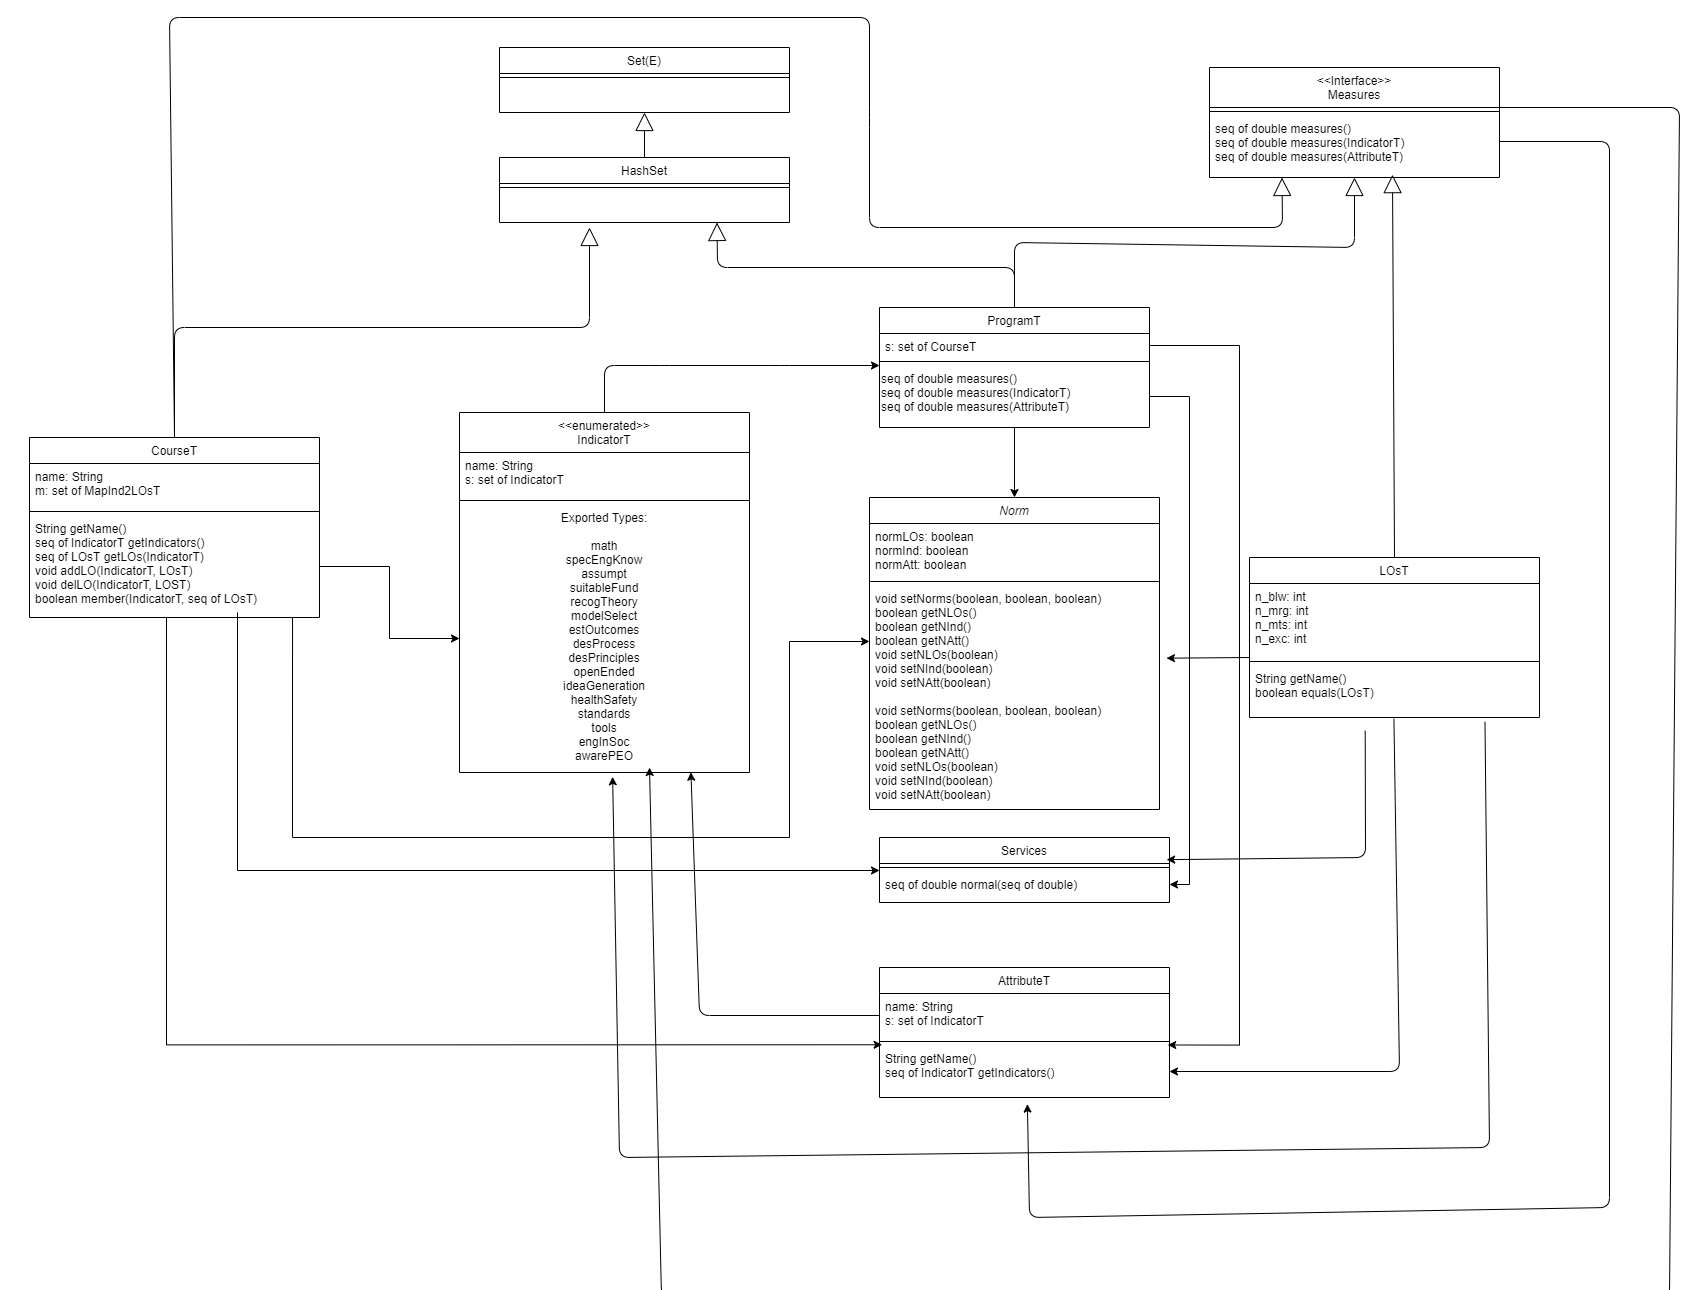

The diagram above was exported from draw.io. Its source (the exported page's mxGraphModel, read from the mxfile embedded in the PNG):
<mxGraphModel dx="5146" dy="2201" grid="1" gridSize="10" guides="1" tooltips="1" connect="1" arrows="1" fold="1" page="1" pageScale="1" pageWidth="827" pageHeight="1169" math="0" shadow="0">
  <root>
    <mxCell id="0" />
    <mxCell id="1" parent="0" />
    <mxCell id="2" value="ProgramT" style="swimlane;fontStyle=0;align=center;verticalAlign=top;childLayout=stackLayout;horizontal=1;startSize=26;horizontalStack=0;resizeParent=1;resizeLast=0;collapsible=1;marginBottom=0;rounded=0;shadow=0;strokeWidth=1;" vertex="1" parent="1">
      <mxGeometry x="-1020" y="300" width="270" height="120" as="geometry">
        <mxRectangle x="230" y="140" width="160" height="26" as="alternateBounds" />
      </mxGeometry>
    </mxCell>
    <mxCell id="3" value="s: set of CourseT" style="text;align=left;verticalAlign=top;spacingLeft=4;spacingRight=4;overflow=hidden;rotatable=0;points=[[0,0.5],[1,0.5]];portConstraint=eastwest;" vertex="1" parent="2">
      <mxGeometry y="26" width="270" height="24" as="geometry" />
    </mxCell>
    <mxCell id="4" value="" style="line;html=1;strokeWidth=1;align=left;verticalAlign=middle;spacingTop=-1;spacingLeft=3;spacingRight=3;rotatable=0;labelPosition=right;points=[];portConstraint=eastwest;" vertex="1" parent="2">
      <mxGeometry y="50" width="270" height="8" as="geometry" />
    </mxCell>
    <mxCell id="5" value="seq of double measures()&lt;br style=&quot;padding: 0px ; margin: 0px&quot;&gt;seq of double measures(IndicatorT)&lt;br style=&quot;padding: 0px ; margin: 0px&quot;&gt;seq of double measures(AttributeT)&lt;div style=&quot;padding: 0px ; margin: 0px&quot;&gt;&lt;br style=&quot;padding: 0px; margin: 0px; color: rgb(0, 0, 0); font-family: helvetica; font-size: 12px; font-style: normal; font-weight: 400; letter-spacing: normal; text-align: left; text-indent: 0px; text-transform: none; word-spacing: 0px; background-color: rgb(248, 249, 250);&quot;&gt;&#10;&#10;&lt;/div&gt;" style="text;whiteSpace=wrap;html=1;" vertex="1" parent="2">
      <mxGeometry y="58" width="270" height="62" as="geometry" />
    </mxCell>
    <mxCell id="6" value="Norm" style="swimlane;fontStyle=2;align=center;verticalAlign=top;childLayout=stackLayout;horizontal=1;startSize=26;horizontalStack=0;resizeParent=1;resizeLast=0;collapsible=1;marginBottom=0;rounded=0;shadow=0;strokeWidth=1;" vertex="1" parent="1">
      <mxGeometry x="-1030" y="490" width="290" height="312" as="geometry">
        <mxRectangle x="230" y="140" width="160" height="26" as="alternateBounds" />
      </mxGeometry>
    </mxCell>
    <mxCell id="7" value="normLOs: boolean&#10;normInd: boolean&#10;normAtt: boolean" style="text;align=left;verticalAlign=top;spacingLeft=4;spacingRight=4;overflow=hidden;rotatable=0;points=[[0,0.5],[1,0.5]];portConstraint=eastwest;" vertex="1" parent="6">
      <mxGeometry y="26" width="290" height="54" as="geometry" />
    </mxCell>
    <mxCell id="8" value="" style="line;html=1;strokeWidth=1;align=left;verticalAlign=middle;spacingTop=-1;spacingLeft=3;spacingRight=3;rotatable=0;labelPosition=right;points=[];portConstraint=eastwest;" vertex="1" parent="6">
      <mxGeometry y="80" width="290" height="8" as="geometry" />
    </mxCell>
    <mxCell id="9" value="void setNorms(boolean, boolean, boolean)&#10;boolean getNLOs()&#10;boolean getNInd()&#10;boolean getNAtt()&#10;void setNLOs(boolean)&#10;void setNInd(boolean)&#10;void setNAtt(boolean) " style="text;align=left;verticalAlign=top;spacingLeft=4;spacingRight=4;overflow=hidden;rotatable=0;points=[[0,0.5],[1,0.5]];portConstraint=eastwest;" vertex="1" parent="6">
      <mxGeometry y="88" width="290" height="112" as="geometry" />
    </mxCell>
    <mxCell id="10" value="void setNorms(boolean, boolean, boolean)&#10;boolean getNLOs()&#10;boolean getNInd()&#10;boolean getNAtt()&#10;void setNLOs(boolean)&#10;void setNInd(boolean)&#10;void setNAtt(boolean) " style="text;align=left;verticalAlign=top;spacingLeft=4;spacingRight=4;overflow=hidden;rotatable=0;points=[[0,0.5],[1,0.5]];portConstraint=eastwest;" vertex="1" parent="6">
      <mxGeometry y="200" width="290" height="112" as="geometry" />
    </mxCell>
    <mxCell id="11" value="CourseT" style="swimlane;fontStyle=0;align=center;verticalAlign=top;childLayout=stackLayout;horizontal=1;startSize=26;horizontalStack=0;resizeParent=1;resizeLast=0;collapsible=1;marginBottom=0;rounded=0;shadow=0;strokeWidth=1;" vertex="1" parent="1">
      <mxGeometry x="-1870" y="430" width="290" height="180" as="geometry">
        <mxRectangle x="230" y="140" width="160" height="26" as="alternateBounds" />
      </mxGeometry>
    </mxCell>
    <mxCell id="12" value="name: String&#10;m: set of MapInd2LOsT" style="text;align=left;verticalAlign=top;spacingLeft=4;spacingRight=4;overflow=hidden;rotatable=0;points=[[0,0.5],[1,0.5]];portConstraint=eastwest;" vertex="1" parent="11">
      <mxGeometry y="26" width="290" height="44" as="geometry" />
    </mxCell>
    <mxCell id="13" value="" style="line;html=1;strokeWidth=1;align=left;verticalAlign=middle;spacingTop=-1;spacingLeft=3;spacingRight=3;rotatable=0;labelPosition=right;points=[];portConstraint=eastwest;" vertex="1" parent="11">
      <mxGeometry y="70" width="290" height="8" as="geometry" />
    </mxCell>
    <mxCell id="14" value="LOsT" style="swimlane;fontStyle=0;align=center;verticalAlign=top;childLayout=stackLayout;horizontal=1;startSize=26;horizontalStack=0;resizeParent=1;resizeLast=0;collapsible=1;marginBottom=0;rounded=0;shadow=0;strokeWidth=1;" vertex="1" parent="1">
      <mxGeometry x="-650" y="550" width="290" height="160" as="geometry">
        <mxRectangle x="230" y="140" width="160" height="26" as="alternateBounds" />
      </mxGeometry>
    </mxCell>
    <mxCell id="15" value="n_blw: int&#10;n_mrg: int&#10;n_mts: int&#10;n_exc: int" style="text;align=left;verticalAlign=top;spacingLeft=4;spacingRight=4;overflow=hidden;rotatable=0;points=[[0,0.5],[1,0.5]];portConstraint=eastwest;" vertex="1" parent="14">
      <mxGeometry y="26" width="290" height="74" as="geometry" />
    </mxCell>
    <mxCell id="16" value="" style="line;html=1;strokeWidth=1;align=left;verticalAlign=middle;spacingTop=-1;spacingLeft=3;spacingRight=3;rotatable=0;labelPosition=right;points=[];portConstraint=eastwest;" vertex="1" parent="14">
      <mxGeometry y="100" width="290" height="8" as="geometry" />
    </mxCell>
    <mxCell id="17" value="String getName()&#10;boolean equals(LOsT)" style="text;align=left;verticalAlign=top;spacingLeft=4;spacingRight=4;overflow=hidden;rotatable=0;points=[[0,0.5],[1,0.5]];portConstraint=eastwest;" vertex="1" parent="14">
      <mxGeometry y="108" width="290" height="52" as="geometry" />
    </mxCell>
    <mxCell id="18" value="&lt;&lt;enumerated&gt;&gt;&#10;IndicatorT" style="swimlane;fontStyle=0;align=center;verticalAlign=top;childLayout=stackLayout;horizontal=1;startSize=40;horizontalStack=0;resizeParent=1;resizeLast=0;collapsible=1;marginBottom=0;rounded=0;shadow=0;strokeWidth=1;" vertex="1" parent="1">
      <mxGeometry x="-1440" y="405" width="290" height="360" as="geometry">
        <mxRectangle x="230" y="140" width="160" height="26" as="alternateBounds" />
      </mxGeometry>
    </mxCell>
    <mxCell id="19" value="name: String&#10;s: set of IndicatorT" style="text;align=left;verticalAlign=top;spacingLeft=4;spacingRight=4;overflow=hidden;rotatable=0;points=[[0,0.5],[1,0.5]];portConstraint=eastwest;" vertex="1" parent="18">
      <mxGeometry y="40" width="290" height="44" as="geometry" />
    </mxCell>
    <mxCell id="20" value="" style="line;html=1;strokeWidth=1;align=left;verticalAlign=middle;spacingTop=-1;spacingLeft=3;spacingRight=3;rotatable=0;labelPosition=right;points=[];portConstraint=eastwest;" vertex="1" parent="18">
      <mxGeometry y="84" width="290" height="8" as="geometry" />
    </mxCell>
    <mxCell id="21" value="Exported Types:&#10;&#10;math&#10;specEngKnow&#10;assumpt&#10;suitableFund&#10;recogTheory&#10;modelSelect&#10;estOutcomes&#10;desProcess&#10;desPrinciples&#10;openEnded&#10;ideaGeneration&#10;healthSafety&#10;standards&#10;tools&#10;engInSoc&#10;awarePEO&#10;&#10;" style="text;align=center;verticalAlign=top;spacingLeft=4;spacingRight=4;overflow=hidden;rotatable=0;points=[[0,0.5],[1,0.5]];portConstraint=eastwest;" vertex="1" parent="18">
      <mxGeometry y="92" width="290" height="268" as="geometry" />
    </mxCell>
    <mxCell id="22" value="Services" style="swimlane;fontStyle=0;align=center;verticalAlign=top;childLayout=stackLayout;horizontal=1;startSize=26;horizontalStack=0;resizeParent=1;resizeLast=0;collapsible=1;marginBottom=0;rounded=0;shadow=0;strokeWidth=1;" vertex="1" parent="1">
      <mxGeometry x="-1020" y="830" width="290" height="65" as="geometry">
        <mxRectangle x="230" y="140" width="160" height="26" as="alternateBounds" />
      </mxGeometry>
    </mxCell>
    <mxCell id="23" value="" style="line;html=1;strokeWidth=1;align=left;verticalAlign=middle;spacingTop=-1;spacingLeft=3;spacingRight=3;rotatable=0;labelPosition=right;points=[];portConstraint=eastwest;" vertex="1" parent="22">
      <mxGeometry y="26" width="290" height="8" as="geometry" />
    </mxCell>
    <mxCell id="24" value="seq of double normal(seq of double)" style="text;align=left;verticalAlign=top;spacingLeft=4;spacingRight=4;overflow=hidden;rotatable=0;points=[[0,0.5],[1,0.5]];portConstraint=eastwest;" vertex="1" parent="22">
      <mxGeometry y="34" width="290" height="26" as="geometry" />
    </mxCell>
    <mxCell id="25" value="AttributeT" style="swimlane;fontStyle=0;align=center;verticalAlign=top;childLayout=stackLayout;horizontal=1;startSize=26;horizontalStack=0;resizeParent=1;resizeLast=0;collapsible=1;marginBottom=0;rounded=0;shadow=0;strokeWidth=1;" vertex="1" parent="1">
      <mxGeometry x="-1020" y="960" width="290" height="130" as="geometry">
        <mxRectangle x="230" y="140" width="160" height="26" as="alternateBounds" />
      </mxGeometry>
    </mxCell>
    <mxCell id="26" value="name: String&#10;s: set of IndicatorT" style="text;align=left;verticalAlign=top;spacingLeft=4;spacingRight=4;overflow=hidden;rotatable=0;points=[[0,0.5],[1,0.5]];portConstraint=eastwest;" vertex="1" parent="25">
      <mxGeometry y="26" width="290" height="44" as="geometry" />
    </mxCell>
    <mxCell id="27" value="" style="line;html=1;strokeWidth=1;align=left;verticalAlign=middle;spacingTop=-1;spacingLeft=3;spacingRight=3;rotatable=0;labelPosition=right;points=[];portConstraint=eastwest;" vertex="1" parent="25">
      <mxGeometry y="70" width="290" height="8" as="geometry" />
    </mxCell>
    <mxCell id="28" value="String getName()&#10;seq of IndicatorT getIndicators()" style="text;align=left;verticalAlign=top;spacingLeft=4;spacingRight=4;overflow=hidden;rotatable=0;points=[[0,0.5],[1,0.5]];portConstraint=eastwest;" vertex="1" parent="25">
      <mxGeometry y="78" width="290" height="52" as="geometry" />
    </mxCell>
    <mxCell id="29" value="HashSet" style="swimlane;fontStyle=0;align=center;verticalAlign=top;childLayout=stackLayout;horizontal=1;startSize=26;horizontalStack=0;resizeParent=1;resizeLast=0;collapsible=1;marginBottom=0;rounded=0;shadow=0;strokeWidth=1;" vertex="1" parent="1">
      <mxGeometry x="-1400" y="150" width="290" height="65" as="geometry">
        <mxRectangle x="230" y="140" width="160" height="26" as="alternateBounds" />
      </mxGeometry>
    </mxCell>
    <mxCell id="30" value="" style="line;html=1;strokeWidth=1;align=left;verticalAlign=middle;spacingTop=-1;spacingLeft=3;spacingRight=3;rotatable=0;labelPosition=right;points=[];portConstraint=eastwest;" vertex="1" parent="29">
      <mxGeometry y="26" width="290" height="8" as="geometry" />
    </mxCell>
    <mxCell id="31" value="&lt;&lt;Interface&gt;&gt;&#10;Measures" style="swimlane;fontStyle=0;align=center;verticalAlign=top;childLayout=stackLayout;horizontal=1;startSize=40;horizontalStack=0;resizeParent=1;resizeLast=0;collapsible=1;marginBottom=0;rounded=0;shadow=0;strokeWidth=1;" vertex="1" parent="1">
      <mxGeometry x="-690" y="60" width="290" height="110" as="geometry">
        <mxRectangle x="230" y="140" width="160" height="26" as="alternateBounds" />
      </mxGeometry>
    </mxCell>
    <mxCell id="32" value="" style="line;html=1;strokeWidth=1;align=left;verticalAlign=middle;spacingTop=-1;spacingLeft=3;spacingRight=3;rotatable=0;labelPosition=right;points=[];portConstraint=eastwest;" vertex="1" parent="31">
      <mxGeometry y="40" width="290" height="8" as="geometry" />
    </mxCell>
    <mxCell id="33" value="seq of double measures()&#10;seq of double measures(IndicatorT)&#10;seq of double measures(AttributeT)&#10;" style="text;align=left;verticalAlign=top;spacingLeft=4;spacingRight=4;overflow=hidden;rotatable=0;points=[[0,0.5],[1,0.5]];portConstraint=eastwest;" vertex="1" parent="31">
      <mxGeometry y="48" width="290" height="52" as="geometry" />
    </mxCell>
    <mxCell id="34" value="Extends" style="endArrow=block;endSize=16;endFill=0;html=1;entryX=0.75;entryY=1;entryDx=0;entryDy=0;exitX=0.5;exitY=0;exitDx=0;exitDy=0;" edge="1" source="2" target="29" parent="1">
      <mxGeometry x="0.7644" y="1483" width="160" relative="1" as="geometry">
        <mxPoint x="-885" y="260" as="sourcePoint" />
        <mxPoint x="-910" y="230" as="targetPoint" />
        <mxPoint x="165" y="664" as="offset" />
        <Array as="points">
          <mxPoint x="-885" y="260" />
          <mxPoint x="-1182" y="260" />
        </Array>
      </mxGeometry>
    </mxCell>
    <mxCell id="35" value="Extends" style="endArrow=block;endSize=16;endFill=0;html=1;exitX=0.5;exitY=0;exitDx=0;exitDy=0;" edge="1" source="11" parent="1">
      <mxGeometry x="-1" y="1145" width="160" relative="1" as="geometry">
        <mxPoint x="-1390" y="410" as="sourcePoint" />
        <mxPoint x="-1310" y="220" as="targetPoint" />
        <mxPoint x="94" y="678" as="offset" />
        <Array as="points">
          <mxPoint x="-1725" y="320" />
          <mxPoint x="-1310" y="320" />
        </Array>
      </mxGeometry>
    </mxCell>
    <mxCell id="36" value="" style="endArrow=classic;html=1;entryX=0;entryY=0;entryDx=0;entryDy=0;exitX=0.5;exitY=0;exitDx=0;exitDy=0;" edge="1" source="18" target="5" parent="1">
      <mxGeometry width="50" height="50" relative="1" as="geometry">
        <mxPoint x="-939.9999999999999" y="479.996" as="sourcePoint" />
        <mxPoint x="-639.1299999999995" y="663.86" as="targetPoint" />
        <Array as="points">
          <mxPoint x="-1295" y="358" />
          <mxPoint x="-1240" y="358" />
          <mxPoint x="-1120" y="358" />
        </Array>
      </mxGeometry>
    </mxCell>
    <mxCell id="37" value="" style="endArrow=classic;html=1;entryX=0.5;entryY=0;entryDx=0;entryDy=0;exitX=0.5;exitY=1;exitDx=0;exitDy=0;" edge="1" source="5" target="6" parent="1">
      <mxGeometry width="50" height="50" relative="1" as="geometry">
        <mxPoint x="-430.8699999999999" y="542.386" as="sourcePoint" />
        <mxPoint x="-129.99999999999955" y="726.25" as="targetPoint" />
      </mxGeometry>
    </mxCell>
    <mxCell id="38" style="edgeStyle=orthogonalEdgeStyle;rounded=0;orthogonalLoop=1;jettySize=auto;html=1;exitX=1;exitY=0;exitDx=0;exitDy=0;entryX=0.994;entryY=-0.01;entryDx=0;entryDy=0;entryPerimeter=0;" edge="1" source="5" target="28" parent="1">
      <mxGeometry relative="1" as="geometry">
        <Array as="points">
          <mxPoint x="-750" y="338" />
          <mxPoint x="-660" y="338" />
          <mxPoint x="-660" y="1038" />
        </Array>
      </mxGeometry>
    </mxCell>
    <mxCell id="39" style="edgeStyle=orthogonalEdgeStyle;rounded=0;orthogonalLoop=1;jettySize=auto;html=1;exitX=1;exitY=0.5;exitDx=0;exitDy=0;entryX=1;entryY=0.5;entryDx=0;entryDy=0;" edge="1" source="5" target="24" parent="1">
      <mxGeometry relative="1" as="geometry" />
    </mxCell>
    <mxCell id="40" value="Extends" style="endArrow=block;endSize=16;endFill=0;html=1;entryX=0.5;entryY=1;entryDx=0;entryDy=0;exitX=0.5;exitY=0;exitDx=0;exitDy=0;" edge="1" source="2" target="31" parent="1">
      <mxGeometry x="-1" y="1790" width="160" relative="1" as="geometry">
        <mxPoint x="-1325" y="310" as="sourcePoint" />
        <mxPoint x="-1317.5" y="225" as="targetPoint" />
        <mxPoint x="215" y="850" as="offset" />
        <Array as="points">
          <mxPoint x="-885" y="235" />
          <mxPoint x="-545" y="240" />
        </Array>
      </mxGeometry>
    </mxCell>
    <mxCell id="41" value="Extends" style="endArrow=block;endSize=16;endFill=0;html=1;entryX=0.631;entryY=1.137;entryDx=0;entryDy=0;entryPerimeter=0;exitX=0.5;exitY=0;exitDx=0;exitDy=0;" edge="1" source="14" target="33" parent="1">
      <mxGeometry x="-1" y="2008" width="160" relative="1" as="geometry">
        <mxPoint x="-690" y="440" as="sourcePoint" />
        <mxPoint x="-690" y="280" as="targetPoint" />
        <mxPoint x="143" y="734" as="offset" />
        <Array as="points" />
      </mxGeometry>
    </mxCell>
    <mxCell id="42" value="Extends" style="endArrow=block;endSize=16;endFill=0;html=1;exitX=0.5;exitY=0;exitDx=0;exitDy=0;entryX=0.25;entryY=1;entryDx=0;entryDy=0;" edge="1" source="11" target="31" parent="1">
      <mxGeometry x="-1" y="1145" width="160" relative="1" as="geometry">
        <mxPoint x="-1715" y="440" as="sourcePoint" />
        <mxPoint x="-730" y="190" as="targetPoint" />
        <mxPoint x="94" y="678" as="offset" />
        <Array as="points">
          <mxPoint x="-1730" y="10" />
          <mxPoint x="-1030" y="10" />
          <mxPoint x="-1030" y="110" />
          <mxPoint x="-1030" y="220" />
          <mxPoint x="-617" y="220" />
        </Array>
      </mxGeometry>
    </mxCell>
    <mxCell id="43" style="edgeStyle=orthogonalEdgeStyle;rounded=0;orthogonalLoop=1;jettySize=auto;html=1;exitX=1;exitY=0.5;exitDx=0;exitDy=0;entryX=0;entryY=0.5;entryDx=0;entryDy=0;" edge="1" source="44" target="21" parent="1">
      <mxGeometry relative="1" as="geometry" />
    </mxCell>
    <mxCell id="44" value="String getName()&#10;seq of IndicatorT getIndicators()&#10;seq of LOsT getLOs(IndicatorT)&#10;void addLO(IndicatorT, LOsT)&#10;void delLO(IndicatorT, LOST)&#10;boolean member(IndicatorT, seq of LOsT)" style="text;align=left;verticalAlign=top;spacingLeft=4;spacingRight=4;overflow=hidden;rotatable=0;points=[[0,0.5],[1,0.5]];portConstraint=eastwest;" vertex="1" parent="1">
      <mxGeometry x="-1870" y="508" width="290" height="102" as="geometry" />
    </mxCell>
    <mxCell id="45" style="edgeStyle=orthogonalEdgeStyle;rounded=0;orthogonalLoop=1;jettySize=auto;html=1;entryX=0.009;entryY=-0.014;entryDx=0;entryDy=0;entryPerimeter=0;" edge="1" target="28" parent="1">
      <mxGeometry relative="1" as="geometry">
        <mxPoint x="-1733" y="610" as="sourcePoint" />
        <mxPoint x="-1430" y="641" as="targetPoint" />
        <Array as="points">
          <mxPoint x="-1733" y="1037" />
        </Array>
      </mxGeometry>
    </mxCell>
    <mxCell id="46" style="edgeStyle=orthogonalEdgeStyle;rounded=0;orthogonalLoop=1;jettySize=auto;html=1;" edge="1" parent="1">
      <mxGeometry relative="1" as="geometry">
        <mxPoint x="-1662" y="605" as="sourcePoint" />
        <mxPoint x="-1020" y="863" as="targetPoint" />
        <Array as="points">
          <mxPoint x="-1662" y="863" />
        </Array>
      </mxGeometry>
    </mxCell>
    <mxCell id="47" style="edgeStyle=orthogonalEdgeStyle;rounded=0;orthogonalLoop=1;jettySize=auto;html=1;exitX=0.907;exitY=0.994;exitDx=0;exitDy=0;entryX=0;entryY=0.5;entryDx=0;entryDy=0;exitPerimeter=0;" edge="1" source="44" target="9" parent="1">
      <mxGeometry relative="1" as="geometry">
        <mxPoint x="-1550" y="589" as="sourcePoint" />
        <mxPoint x="-1410" y="661" as="targetPoint" />
        <Array as="points">
          <mxPoint x="-1607" y="830" />
          <mxPoint x="-1110" y="830" />
          <mxPoint x="-1110" y="634" />
        </Array>
      </mxGeometry>
    </mxCell>
    <mxCell id="48" value="" style="endArrow=classic;html=1;exitX=0.498;exitY=1.026;exitDx=0;exitDy=0;exitPerimeter=0;entryX=1;entryY=0.5;entryDx=0;entryDy=0;" edge="1" source="17" target="28" parent="1">
      <mxGeometry width="50" height="50" relative="1" as="geometry">
        <mxPoint x="-830" y="680" as="sourcePoint" />
        <mxPoint x="-780" y="630" as="targetPoint" />
        <Array as="points">
          <mxPoint x="-500" y="1064" />
        </Array>
      </mxGeometry>
    </mxCell>
    <mxCell id="49" value="" style="endArrow=classic;html=1;exitX=0.812;exitY=1.084;exitDx=0;exitDy=0;exitPerimeter=0;entryX=0.528;entryY=1.016;entryDx=0;entryDy=0;entryPerimeter=0;" edge="1" source="17" target="21" parent="1">
      <mxGeometry width="50" height="50" relative="1" as="geometry">
        <mxPoint x="-1160" y="670" as="sourcePoint" />
        <mxPoint x="-1110" y="620" as="targetPoint" />
        <Array as="points">
          <mxPoint x="-410" y="1140" />
          <mxPoint x="-1280" y="1150" />
        </Array>
      </mxGeometry>
    </mxCell>
    <mxCell id="50" value="" style="endArrow=classic;html=1;exitX=0.399;exitY=1.255;exitDx=0;exitDy=0;exitPerimeter=0;entryX=0.99;entryY=-0.455;entryDx=0;entryDy=0;entryPerimeter=0;" edge="1" source="17" target="24" parent="1">
      <mxGeometry width="50" height="50" relative="1" as="geometry">
        <mxPoint x="-1020" y="610" as="sourcePoint" />
        <mxPoint x="-580" y="877" as="targetPoint" />
        <Array as="points">
          <mxPoint x="-534" y="850" />
        </Array>
      </mxGeometry>
    </mxCell>
    <mxCell id="51" value="" style="endArrow=classic;html=1;entryX=1.024;entryY=0.649;entryDx=0;entryDy=0;entryPerimeter=0;" edge="1" target="9" parent="1">
      <mxGeometry width="50" height="50" relative="1" as="geometry">
        <mxPoint x="-650" y="650" as="sourcePoint" />
        <mxPoint x="-970" y="460" as="targetPoint" />
      </mxGeometry>
    </mxCell>
    <mxCell id="52" value="" style="endArrow=classic;html=1;exitX=1;exitY=0.5;exitDx=0;exitDy=0;entryX=0.51;entryY=1.127;entryDx=0;entryDy=0;entryPerimeter=0;" edge="1" source="33" target="28" parent="1">
      <mxGeometry width="50" height="50" relative="1" as="geometry">
        <mxPoint x="-810" y="670" as="sourcePoint" />
        <mxPoint x="-760" y="620" as="targetPoint" />
        <Array as="points">
          <mxPoint x="-290" y="134" />
          <mxPoint x="-290" y="1200" />
          <mxPoint x="-870" y="1210" />
        </Array>
      </mxGeometry>
    </mxCell>
    <mxCell id="53" value="" style="endArrow=classic;html=1;" edge="1" parent="1">
      <mxGeometry width="50" height="50" relative="1" as="geometry">
        <mxPoint x="-400" y="100" as="sourcePoint" />
        <mxPoint x="-1250" y="760" as="targetPoint" />
        <Array as="points">
          <mxPoint x="-220" y="100" />
          <mxPoint x="-230" y="1290" />
          <mxPoint x="-1238" y="1290" />
        </Array>
      </mxGeometry>
    </mxCell>
    <mxCell id="54" value="" style="endArrow=classic;html=1;exitX=0;exitY=0.5;exitDx=0;exitDy=0;entryX=0.798;entryY=0.999;entryDx=0;entryDy=0;entryPerimeter=0;" edge="1" source="26" target="21" parent="1">
      <mxGeometry width="50" height="50" relative="1" as="geometry">
        <mxPoint x="-880" y="850" as="sourcePoint" />
        <mxPoint x="-830" y="800" as="targetPoint" />
        <Array as="points">
          <mxPoint x="-1200" y="1008" />
        </Array>
      </mxGeometry>
    </mxCell>
    <mxCell id="55" value="Set(E)" style="swimlane;fontStyle=0;align=center;verticalAlign=top;childLayout=stackLayout;horizontal=1;startSize=26;horizontalStack=0;resizeParent=1;resizeLast=0;collapsible=1;marginBottom=0;rounded=0;shadow=0;strokeWidth=1;" vertex="1" parent="1">
      <mxGeometry x="-1400" y="40" width="290" height="65" as="geometry">
        <mxRectangle x="230" y="140" width="160" height="26" as="alternateBounds" />
      </mxGeometry>
    </mxCell>
    <mxCell id="56" value="" style="line;html=1;strokeWidth=1;align=left;verticalAlign=middle;spacingTop=-1;spacingLeft=3;spacingRight=3;rotatable=0;labelPosition=right;points=[];portConstraint=eastwest;" vertex="1" parent="55">
      <mxGeometry y="26" width="290" height="8" as="geometry" />
    </mxCell>
    <mxCell id="57" value="Extends" style="endArrow=block;endSize=16;endFill=0;html=1;entryX=0.5;entryY=1;entryDx=0;entryDy=0;exitX=0.5;exitY=0;exitDx=0;exitDy=0;" edge="1" source="29" target="55" parent="1">
      <mxGeometry x="0.7644" y="1483" width="160" relative="1" as="geometry">
        <mxPoint x="-875" y="310" as="sourcePoint" />
        <mxPoint x="-1172.5" y="225" as="targetPoint" />
        <mxPoint x="165" y="664" as="offset" />
        <Array as="points" />
      </mxGeometry>
    </mxCell>
  </root>
</mxGraphModel>